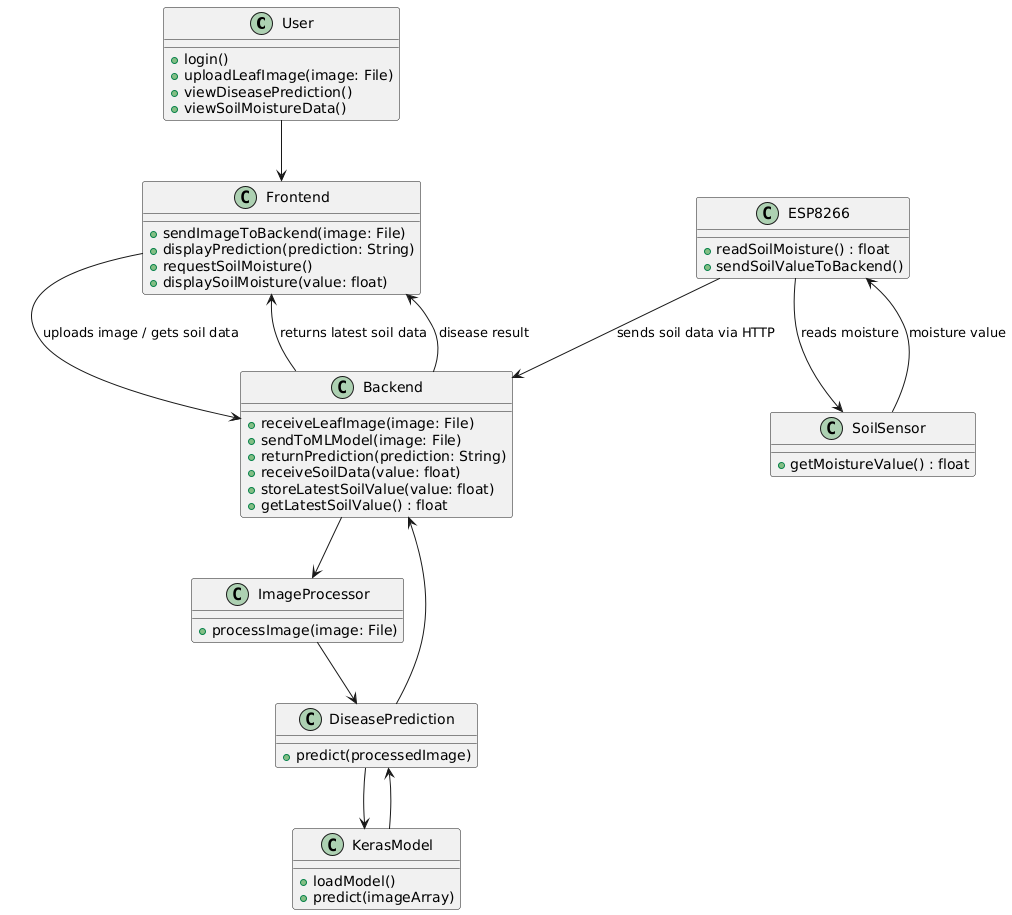

The diagram above was rendered by PlantUML. Its source (embedded in the PNG):
@startuml
class User {
  +login()
  +uploadLeafImage(image: File)
  +viewDiseasePrediction()
  +viewSoilMoistureData()
}

class Frontend {
  +sendImageToBackend(image: File)
  +displayPrediction(prediction: String)
  +requestSoilMoisture()
  +displaySoilMoisture(value: float)
}

class Backend {
  +receiveLeafImage(image: File)
  +sendToMLModel(image: File)
  +returnPrediction(prediction: String)
  +receiveSoilData(value: float)
  +storeLatestSoilValue(value: float)
  +getLatestSoilValue() : float
}

class ESP8266 {
  +readSoilMoisture() : float
  +sendSoilValueToBackend()
}

class SoilSensor {
  +getMoistureValue() : float
}

class ImageProcessor {
  +processImage(image: File)
}

class DiseasePrediction {
  +predict(processedImage)
}

class KerasModel {
  +loadModel()
  +predict(imageArray)
}

User --> Frontend
Frontend --> Backend : uploads image / gets soil data
ESP8266 --> SoilSensor : reads moisture
SoilSensor --> ESP8266 : moisture value
ESP8266 --> Backend : sends soil data via HTTP
Backend --> Frontend : returns latest soil data
Backend --> ImageProcessor
ImageProcessor --> DiseasePrediction
DiseasePrediction --> KerasModel
KerasModel --> DiseasePrediction
DiseasePrediction --> Backend
Backend --> Frontend : disease result
@enduml